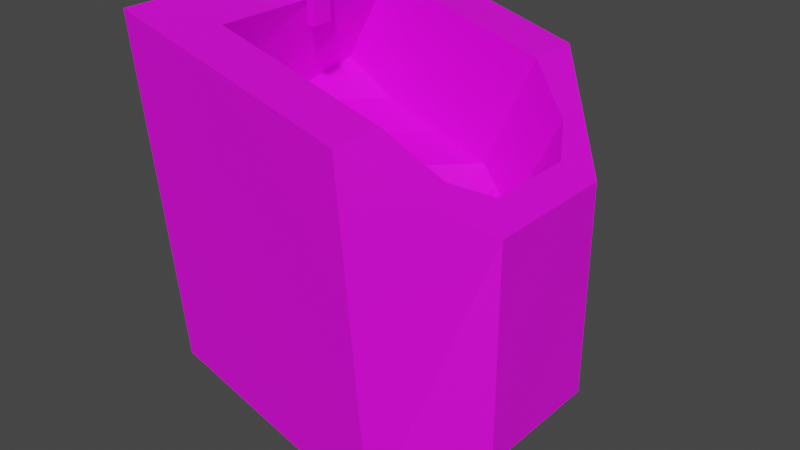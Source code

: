 # Source: urinal.blend  (saved by Blender 3.4.6; exported with 4.5.12 LTS)
import bpy
from mathutils import Matrix  # noqa: F401  (used for matrix-valued properties, if any)

bpy.ops.wm.read_factory_settings(use_empty=True)
scene = bpy.context.scene
scene.name = 'Scene'

# ---- collections
col_collection = bpy.data.collections.new('Collection'); scene.collection.children.link(col_collection)

# ---- images (referenced by path relative to the original .blend; pixels are not part of the script)
import os
ASSET_DIR = os.environ.get("B2B_ASSET_DIR", "")  # directory of the original .blend (textures are referenced by path, not embedded)
HERE = os.path.dirname(os.path.abspath(__file__))  # packed textures are extracted next to this script under _unpacked/

def load_image(name, relpath, width, height, colorspace="sRGB"):
    """Load a texture the original file referenced (path relative to the .blend, or extracted next to this script)."""
    p = next((c for c in (os.path.join(HERE, relpath), os.path.join(ASSET_DIR, relpath)) if relpath and os.path.exists(c)), "")
    if p:
        img = bpy.data.images.load(p, check_existing=True)
        img.name = name
    else:  # same state as the original file: an image datablock whose file is absent (Cycles renders it pink)
        img = bpy.data.images.new(name, width, height)
        img.source = "FILE"
        img.filepath = "//" + (relpath or name)
    img.colorspace_settings.name = colorspace
    return img
img_urinal = load_image('urinal', 'urinal.png', 1024, 1024, 'sRGB')

# ---- materials (node trees are filled in below, after node groups)
mat_material = bpy.data.materials.new('Material')
mat_material.alpha_threshold = 0.0
mat_material.use_transparent_shadow = False
mat_material.roughness = 0.5
mat_material.line_color = (0.0, 0.0, 0.0, 1.0)

# ---- material node trees
mat_material.use_nodes = True; mat_material.node_tree.nodes.clear()
_N = mat_material.node_tree.nodes; _L = mat_material.node_tree.links
n0 = _N.new('ShaderNodeOutputMaterial'); n0.name = 'Material Output'; n0.location = (300, 300)
n1 = _N.new('ShaderNodeBsdfPrincipled'); n1.name = 'Principled BSDF'; n1.location = (10, 300)
n1.distribution = 'GGX'
n1.subsurface_method = 'RANDOM_WALK_SKIN'
n1.inputs[3].default_value = 1.45
n1.inputs[27].default_value = (0.0, 0.0, 0.0, 1.0)
n1.inputs[28].default_value = 1.0
n2 = _N.new('ShaderNodeTexImage'); n2.name = 'Image Texture'; n2.location = (-280, 280)
n2.image = img_urinal
_L.new(n1.outputs[0], n0.inputs[0])
_L.new(n2.outputs[0], n1.inputs[0])
n0.is_active_output = True

# ---- world
world_world = bpy.data.worlds.new('World'); scene.world = world_world
world_world.use_nodes = True; world_world.node_tree.nodes.clear()
_N = world_world.node_tree.nodes; _L = world_world.node_tree.links
n0 = _N.new('ShaderNodeOutputWorld'); n0.name = 'World Output'; n0.location = (300, 300)
n1 = _N.new('ShaderNodeBackground'); n1.name = 'Background'; n1.location = (10, 300)
n1.inputs[0].default_value = (0.05088, 0.05088, 0.05088, 1.0)
_L.new(n1.outputs[0], n0.inputs[0])
n0.is_active_output = True
world_world.color = (0.05088, 0.05088, 0.05088)
world_world.use_sun_shadow = False
world_world.sun_shadow_jitter_overblur = 0.0

# ---- meshes
me_cube = bpy.data.meshes.new('Cube')
me_cube.from_pydata([(0.7164, -0.7164, 0.5936), (0.7164, 0.7164, 0.5936), (-1.0, 0.0, 1.0), (-1.0, 1.0, 1.0), (-1.0, 0.7575, -0.4039), (-1.0, -1.0, 1.0), (-1.0, -0.7883, -0.4039), (0.4327, 1.0, 0.7546), (1.0, 0.4327, 0.4327), (1.0, 0.4327, -0.4327), (0.4327, 0.7575, -0.7001), (1.0, -0.4327, 0.4327), (0.4327, -1.0, 0.7546), (1.0, -0.4327, -0.4327), (0.4327, -0.7883, -0.7001), (1.0, 0.0, 0.4327), (-0.2836, 1.0, 0.8773), (-0.2836, -1.0, 0.8773), (1.0, -0.2164, 0.4327), (0.8582, 0.0, 0.5132), (0.8582, -0.5745, 0.5132), (0.5745, 0.8582, 0.6741), (-0.6418, -1.0, 0.9386), (-1.0, -0.5, 1.0), (-1.0, 0.5, 1.0), (-0.6418, 1.0, 0.9386), (0.4327, 0.6597, 0.7546), (0.8582, 0.5745, 0.5132), (0.5745, -0.8582, 0.6741), (0.4327, -0.6621, 0.7546), (1.0, 0.2164, 0.4327), (0.07453, 1.0, 0.8159), (0.07453, -1.0, 0.8159), (0.7164, 0.5178, 0.5936), (0.7164, -0.5203, 0.5936), (-0.2836, -0.6621, 0.8773), (-0.2836, 0.6597, 0.8773), (-0.6418, 0.0, 0.9386), (-0.6418, 0.6597, 0.9386), (0.07453, 0.6597, 0.8159), (0.07453, -0.6621, 0.8159), (0.5745, -0.5912, 0.6741), (0.5745, 0.5888, 0.6741), (0.8582, -0.2873, 0.5132), (-0.6418, -0.6621, 0.9386), (0.8582, 0.2873, 0.5132), (0.1089, 0.6597, 0.2884), (0.1089, 0.0, 0.1856), (0.2507, 0.0, 0.1297), (0.3925, 0.0, 0.1269), (0.3925, -0.5203, 0.1577), (-0.6075, 0.6597, 0.4413), (-0.6075, 0.0, 0.4149), (-0.2493, 0.0, 0.3535), (-0.9656, 0.0, 0.5027), (0.5344, 0.0, 0.0772), (0.1089, -0.6621, 0.2884), (0.3925, 0.5178, 0.1577), (-0.6075, -0.6621, 0.4413), (-0.9656, 0.6597, 0.5685), (-0.2493, 0.6597, 0.3535), (-0.2493, -0.6621, 0.3535), (0.2507, -0.5912, 0.2324), (0.2507, 0.5888, 0.2324), (0.5344, -0.2873, 0.1431), (-0.9656, -0.6621, 0.5685), (0.5344, 0.2873, 0.1431), (0.2308, 0.08738, 0.1329), (0.2308, 0.08738, 0.1609), (0.2479, 0.0857, 0.1329), (0.247, 0.0857, 0.1573), (0.2643, 0.08073, 0.1329), (0.2625, 0.08073, 0.154), (0.2794, 0.07266, 0.1329), (0.2768, 0.07266, 0.1509), (0.2926, 0.06179, 0.1329), (0.2893, 0.06179, 0.1481), (0.3035, 0.04855, 0.1329), (0.2996, 0.04855, 0.1459), (0.3116, 0.03344, 0.1329), (0.3073, 0.03344, 0.1442), (0.3165, 0.01705, 0.1329), (0.312, 0.01705, 0.1432), (0.3182, 1.158e-09, 0.1329), (0.3136, 1.158e-09, 0.1429), (0.3165, -0.01705, 0.1329), (0.312, -0.01705, 0.1432), (0.3116, -0.03344, 0.1329), (0.3073, -0.03344, 0.1442), (0.3035, -0.04855, 0.1329), (0.2996, -0.04855, 0.1459), (0.2926, -0.06179, 0.1329), (0.2893, -0.06179, 0.1481), (0.2794, -0.07266, 0.1329), (0.2768, -0.07266, 0.1509), (0.2643, -0.08073, 0.1329), (0.2625, -0.08073, 0.154), (0.2479, -0.0857, 0.1329), (0.247, -0.0857, 0.1573), (0.2308, -0.08738, 0.1329), (0.2308, -0.08738, 0.1609), (0.2138, -0.0857, 0.1329), (0.2147, -0.0857, 0.1644), (0.1974, -0.08073, 0.1329), (0.1992, -0.08073, 0.1677), (0.1823, -0.07266, 0.1329), (0.1849, -0.07266, 0.1709), (0.169, -0.06179, 0.1329), (0.1723, -0.06179, 0.1736), (0.1582, -0.04855, 0.1329), (0.1621, -0.04855, 0.1758), (0.1501, -0.03344, 0.1329), (0.1544, -0.03344, 0.1775), (0.1451, -0.01705, 0.1329), (0.1497, -0.01705, 0.1785), (0.1435, 1.158e-09, 0.1329), (0.1481, 1.158e-09, 0.1789), (0.1451, 0.01705, 0.1329), (0.1497, 0.01705, 0.1785), (0.1501, 0.03344, 0.1329), (0.1544, 0.03344, 0.1775), (0.1582, 0.04855, 0.1329), (0.1621, 0.04855, 0.1758), (0.169, 0.06179, 0.1329), (0.1723, 0.06179, 0.1736), (0.1823, 0.07266, 0.1329), (0.1849, 0.07266, 0.1709), (0.1974, 0.08073, 0.1329), (0.1992, 0.08073, 0.1677), (0.2138, 0.0857, 0.1329), (0.2147, 0.0857, 0.1644), (-0.768, -0.06295, 0.9384), (-0.768, -0.06295, 1.019), (-0.768, 0.06295, 0.9384), (-0.768, 0.06295, 1.019), (-0.6421, -0.06295, 0.9384), (-0.6421, -0.06295, 1.019), (-0.6421, 0.06295, 0.9384), (-0.6421, 0.06295, 1.019), (-0.768, 0.0, 1.019), (-0.7051, 0.06295, 1.019), (-0.6421, 0.0, 1.019), (-0.7051, -0.06295, 1.019), (-0.768, 0.03147, 1.019), (-0.6736, 0.06295, 1.019), (-0.6421, -0.03147, 1.019), (-0.7365, -0.06295, 1.019), (-0.768, -0.03147, 1.019), (-0.7365, 0.06295, 1.019), (-0.6421, 0.03147, 1.019), (-0.6736, -0.06295, 1.019), (-0.7051, -0.03147, 1.019), (-0.7051, 0.03147, 1.019), (-0.6736, 0.0, 1.019), (-0.7365, 0.0, 1.019), (-0.7365, 0.03147, 1.019), (-0.6736, 0.03147, 1.019), (-0.6736, -0.03147, 1.019), (-0.7365, -0.03147, 1.019), (-0.7051, 0.03147, 1.033), (-0.7365, 0.0, 1.033), (-0.7051, -0.03147, 1.033), (-0.6736, 0.0, 1.033), (-0.7365, 0.03147, 1.033), (-0.6736, 0.03147, 1.033), (-0.6736, -0.03147, 1.033), (-0.7365, -0.03147, 1.033), (-0.6181, 0.06295, 1.019), (-0.6181, 0.06295, 0.9384), (-0.6181, -0.06295, 0.9384), (-0.6181, -0.03147, 1.019), (-0.6181, -0.06295, 1.019), (-0.6181, 0.03147, 1.019), (-0.6181, 0.0, 1.019), (-0.6421, 0.03147, 1.019), (-0.6421, 0.0, 1.019), (-0.6421, -0.03147, 1.019), (-0.6181, 0.03147, 1.019), (-0.6181, 0.0, 1.019), (-0.6181, -0.03147, 1.019), (-0.5575, 0.06295, 1.019), (-0.5575, 0.06295, 0.9384), (-0.5575, -0.06295, 0.9384), (-0.5575, -0.03147, 1.019), (-0.5575, -0.06295, 1.019), (-0.5575, 0.03147, 1.019), (-0.5575, 0.0, 1.019), (-0.6181, -0.06295, 0.8529), (-0.6181, 0.06295, 0.8529), (-0.5575, -0.06295, 0.8529), (-0.5575, 0.06295, 0.8529)], [], [(4, 10, 14, 6), (45, 19, 15, 30), (6, 5, 23, 2, 24, 3, 4), (14, 12, 32, 17, 22, 5, 6), (44, 23, 5, 22), (9, 8, 30, 15, 18, 11, 13), (8, 9, 10, 7, 21, 1, 27), (12, 14, 13, 11, 20, 0, 28), (43, 20, 11, 18), (14, 10, 9, 13), (4, 3, 25, 16, 31, 7, 10), (35, 40, 61, 58), (41, 28, 0, 34), (40, 35, 17, 32), (37, 44, 65, 54), (38, 24, 2, 37), (40, 29, 56, 61), (16, 25, 38, 36), (25, 3, 24, 38), (42, 26, 46, 63), (7, 31, 39, 26), (31, 16, 36, 39), (29, 40, 32, 12), (36, 38, 59, 51), (19, 45, 66, 55), (33, 42, 63, 57), (38, 37, 54, 59), (29, 12, 28, 41), (21, 42, 33, 1), (7, 26, 42, 21), (43, 19, 55, 64), (19, 43, 18, 15), (39, 36, 51, 60), (34, 0, 20, 43), (35, 44, 22, 17), (45, 33, 57, 66), (37, 2, 23, 44), (27, 45, 30, 8), (1, 33, 45, 27), (34, 43, 64, 50), (63, 48, 49, 57), (60, 51, 52, 53), (51, 59, 54, 52), (46, 60, 53, 47), (47, 53, 61, 56), (53, 52, 58, 61), (48, 62, 50, 49), (47, 56, 62, 48), (46, 47, 48, 63), (49, 50, 64, 55), (52, 54, 65, 58), (57, 49, 55, 66), (44, 35, 58, 65), (41, 34, 50, 62), (29, 41, 62, 56), (26, 39, 60, 46), (67, 68, 70, 69), (69, 70, 72, 71), (71, 72, 74, 73), (73, 74, 76, 75), (75, 76, 78, 77), (77, 78, 80, 79), (79, 80, 82, 81), (81, 82, 84, 83), (83, 84, 86, 85), (85, 86, 88, 87), (87, 88, 90, 89), (89, 90, 92, 91), (91, 92, 94, 93), (93, 94, 96, 95), (95, 96, 98, 97), (97, 98, 100, 99), (99, 100, 102, 101), (101, 102, 104, 103), (103, 104, 106, 105), (105, 106, 108, 107), (107, 108, 110, 109), (109, 110, 112, 111), (111, 112, 114, 113), (113, 114, 116, 115), (115, 116, 118, 117), (117, 118, 120, 119), (119, 120, 122, 121), (121, 122, 124, 123), (123, 124, 126, 125), (125, 126, 128, 127), (70, 68, 130, 128, 126, 124, 122, 120, 118, 116, 114, 112, 110, 108, 106, 104, 102, 100, 98, 96, 94, 92, 90, 88, 86, 84, 82, 80, 78, 76, 74, 72), (127, 128, 130, 129), (129, 130, 68, 67), (67, 69, 71, 73, 75, 77, 79, 81, 83, 85, 87, 89, 91, 93, 95, 97, 99, 101, 103, 105, 107, 109, 111, 113, 115, 117, 119, 121, 123, 125, 127, 129), (131, 132, 147, 139, 143, 134, 133), (133, 134, 148, 140, 144, 138, 137), (136, 135, 169, 171), (135, 136, 150, 142, 146, 132, 131), (133, 137, 135, 131), (152, 155, 163, 159, 164, 156), (157, 153, 156, 164, 162, 165), (157, 151, 158, 146, 142, 150, 136, 145, 141, 149, 138, 144, 140, 148, 155, 152, 156, 153), (151, 157, 165, 161, 166, 158), (155, 154, 158, 166, 160, 163), (164, 159, 163, 160, 166, 161, 165, 162), (147, 132, 146, 158, 154, 155, 148, 134, 143, 139), (173, 170, 183, 186), (135, 137, 168, 169), (149, 141, 175, 174), (138, 149, 172, 167), (170, 173, 178, 179), (145, 136, 171, 170), (137, 138, 167, 168), (174, 175, 178, 177), (175, 176, 179, 178), (141, 145, 176, 175), (173, 172, 177, 178), (145, 170, 179, 176), (172, 149, 174, 177), (181, 180, 185, 186, 183, 184, 182), (171, 169, 182, 184), (181, 182, 189, 190), (167, 172, 185, 180), (172, 173, 186, 185), (170, 171, 184, 183), (168, 167, 180, 181), (187, 188, 190, 189), (169, 168, 188, 187), (168, 181, 190, 188), (182, 169, 187, 189)])
_uv = me_cube.uv_layers.new(name='UVMap')
_uv.uv.foreach_set('vector', [0.3831, 0.7548, 0.3831, 0.5128, 0.6465, 0.5128, 0.6465, 0.7548, 0.2334, 0.04078, 0.1845, 0.04078, 0.1845, 0.01414, 0.2213, 0.01414, 0.8936, 0.3188, 0.6549, 0.3548, 0.6549, 0.2697, 0.6549, 0.1845, 0.6549, 0.09931, 0.6549, 0.01414, 0.8936, 0.05544, 0.3831, 0.09891, 0.6266, 0.1389, 0.6266, 0.2007, 0.6266, 0.2625, 0.6266, 0.3244, 0.6266, 0.3862, 0.3916, 0.3477, 0.07169, 0.3061, 0.09931, 0.3679, 0.01414, 0.3679, 0.01414, 0.3061, 0.5268, 0.9305, 0.3831, 0.9305, 0.3831, 0.8936, 0.3831, 0.8568, 0.3831, 0.8199, 0.3831, 0.783, 0.5268, 0.783, 0.2217, 0.7435, 0.07638, 0.7683, 0.01414, 0.6833, 0.2576, 0.6435, 0.2486, 0.6685, 0.2396, 0.6935, 0.2306, 0.7185, 0.6266, 0.1389, 0.3831, 0.09891, 0.4455, 0.01414, 0.5908, 0.03887, 0.5998, 0.06387, 0.6087, 0.08886, 0.6177, 0.1139, 0.1356, 0.04078, 0.08662, 0.04078, 0.1108, 0.01414, 0.1476, 0.01414, 0.6465, 0.5128, 0.3831, 0.5128, 0.4385, 0.4145, 0.5859, 0.4145, 0.02265, 0.4344, 0.2576, 0.3962, 0.2576, 0.458, 0.2576, 0.5199, 0.2576, 0.5817, 0.2576, 0.6435, 0.01414, 0.6833, 0.8164, 0.8887, 0.8097, 0.8272, 0.9006, 0.8586, 0.903, 0.9213, 0.08377, 0.09407, 0.0383, 0.09407, 0.06246, 0.06742, 0.09585, 0.06742, 0.07169, 0.1825, 0.07169, 0.2443, 0.01414, 0.2443, 0.01414, 0.1825, 0.2858, 0.509, 0.2858, 0.3962, 0.3434, 0.3962, 0.3438, 0.509, 0.2969, 0.3061, 0.2697, 0.3679, 0.1845, 0.3679, 0.1845, 0.3061, 0.8097, 0.8272, 0.803, 0.7657, 0.8945, 0.797, 0.9006, 0.8586, 0.3548, 0.2443, 0.3548, 0.3061, 0.2969, 0.3061, 0.2969, 0.2443, 0.3548, 0.3061, 0.3548, 0.3679, 0.2697, 0.3679, 0.2969, 0.3061, 0.6815, 0.9583, 0.6747, 0.9308, 0.7663, 0.8995, 0.769, 0.9259, 0.3548, 0.1207, 0.3548, 0.1825, 0.2969, 0.1825, 0.2969, 0.1207, 0.3548, 0.1825, 0.3548, 0.2443, 0.2969, 0.2443, 0.2969, 0.1825, 0.07169, 0.1207, 0.07169, 0.1825, 0.01414, 0.1825, 0.01414, 0.1207, 0.6882, 0.8078, 0.6949, 0.7464, 0.7707, 0.7106, 0.7747, 0.7752, 0.5674, 0.8713, 0.5674, 0.8223, 0.6335, 0.8223, 0.6447, 0.8713, 0.6882, 0.9859, 0.6815, 0.9583, 0.769, 0.9259, 0.7747, 0.9532, 0.2858, 0.6213, 0.2858, 0.509, 0.3438, 0.509, 0.3434, 0.6213, 0.07169, 0.1207, 0.01414, 0.1207, 0.0383, 0.09407, 0.08377, 0.09407, 0.3307, 0.09407, 0.2848, 0.09407, 0.2727, 0.06742, 0.3065, 0.06742, 0.3548, 0.1207, 0.2969, 0.1207, 0.2848, 0.09407, 0.3307, 0.09407, 0.5674, 0.9202, 0.5674, 0.8713, 0.6447, 0.8713, 0.6335, 0.9202, 0.1845, 0.04078, 0.1356, 0.04078, 0.1476, 0.01414, 0.1845, 0.01414, 0.6815, 0.8693, 0.6882, 0.8078, 0.7747, 0.7752, 0.7723, 0.8379, 0.09585, 0.06742, 0.06246, 0.06742, 0.08662, 0.04078, 0.1356, 0.04078, 0.07169, 0.2443, 0.07169, 0.3061, 0.01414, 0.3061, 0.01414, 0.2443, 0.5674, 0.8223, 0.5551, 0.783, 0.6324, 0.783, 0.6335, 0.8223, 0.1845, 0.3061, 0.1845, 0.3679, 0.09931, 0.3679, 0.07169, 0.3061, 0.2824, 0.04078, 0.2334, 0.04078, 0.2213, 0.01414, 0.2582, 0.01414, 0.3065, 0.06742, 0.2727, 0.06742, 0.2334, 0.04078, 0.2824, 0.04078, 0.5551, 0.9599, 0.5674, 0.9202, 0.6335, 0.9202, 0.6324, 0.9599, 0.8878, 0.4676, 0.7875, 0.4636, 0.7875, 0.4399, 0.8758, 0.4411, 0.8999, 0.5552, 0.8999, 0.618, 0.7875, 0.617, 0.7875, 0.5552, 0.8999, 0.618, 0.8999, 0.6824, 0.7875, 0.6798, 0.7875, 0.617, 0.8999, 0.4933, 0.8999, 0.5552, 0.7875, 0.5552, 0.7875, 0.4893, 0.7875, 0.4893, 0.7875, 0.5552, 0.6747, 0.5552, 0.6747, 0.4933, 0.7875, 0.5552, 0.7875, 0.617, 0.6747, 0.618, 0.6747, 0.5552, 0.7875, 0.4636, 0.6868, 0.4676, 0.6989, 0.4411, 0.7875, 0.4399, 0.7875, 0.4893, 0.6747, 0.4933, 0.6868, 0.4676, 0.7875, 0.4636, 0.8999, 0.4933, 0.7875, 0.4893, 0.7875, 0.4636, 0.8878, 0.4676, 0.7875, 0.4399, 0.6989, 0.4411, 0.7386, 0.417, 0.7875, 0.4145, 0.7875, 0.617, 0.7875, 0.6798, 0.6747, 0.6824, 0.6747, 0.618, 0.8758, 0.4411, 0.7875, 0.4399, 0.7875, 0.4145, 0.8365, 0.417, 0.8231, 0.9501, 0.8164, 0.8887, 0.903, 0.9213, 0.8989, 0.9859, 0.8097, 0.7382, 0.8164, 0.7106, 0.903, 0.7433, 0.8972, 0.7706, 0.803, 0.7657, 0.8097, 0.7382, 0.8972, 0.7706, 0.8945, 0.797, 0.6747, 0.9308, 0.6815, 0.8693, 0.7723, 0.8379, 0.7663, 0.8995, 0.3499, 0.7881, 0.3452, 0.7885, 0.3455, 0.7857, 0.3497, 0.7852, 0.3497, 0.7852, 0.3455, 0.7857, 0.3459, 0.7831, 0.3494, 0.7825, 0.3494, 0.7825, 0.3459, 0.7831, 0.3462, 0.7807, 0.3492, 0.78, 0.3492, 0.78, 0.3462, 0.7807, 0.3464, 0.7786, 0.349, 0.7778, 0.2229, 0.8673, 0.2203, 0.8673, 0.221, 0.865, 0.2233, 0.865, 0.2233, 0.865, 0.221, 0.865, 0.2216, 0.8625, 0.2236, 0.8625, 0.2236, 0.8625, 0.2216, 0.8625, 0.222, 0.8597, 0.2238, 0.8597, 0.2238, 0.8597, 0.222, 0.8597, 0.2221, 0.8568, 0.2239, 0.8568, 0.2239, 0.8568, 0.2221, 0.8568, 0.222, 0.8539, 0.2238, 0.8539, 0.2238, 0.8539, 0.222, 0.8539, 0.2216, 0.8511, 0.2236, 0.8511, 0.2236, 0.8511, 0.2216, 0.8511, 0.221, 0.8485, 0.2233, 0.8485, 0.2233, 0.8485, 0.221, 0.8485, 0.2203, 0.8462, 0.2229, 0.8462, 0.3454, 0.8271, 0.348, 0.8278, 0.3482, 0.8299, 0.3452, 0.8292, 0.3452, 0.8292, 0.3482, 0.8299, 0.3485, 0.8323, 0.345, 0.8317, 0.345, 0.8317, 0.3485, 0.8323, 0.3489, 0.835, 0.3447, 0.8345, 0.3447, 0.8345, 0.3489, 0.835, 0.3492, 0.8377, 0.3445, 0.8374, 0.3445, 0.8374, 0.3492, 0.8377, 0.3496, 0.8405, 0.3442, 0.8403, 0.3442, 0.8403, 0.3496, 0.8405, 0.35, 0.8433, 0.344, 0.8431, 0.344, 0.8431, 0.35, 0.8433, 0.3503, 0.8458, 0.3439, 0.8457, 0.3439, 0.8457, 0.3503, 0.8458, 0.3507, 0.848, 0.3437, 0.848, 0.3426, 0.6993, 0.3496, 0.6993, 0.3499, 0.7016, 0.3425, 0.7016, 0.3425, 0.7016, 0.3499, 0.7016, 0.3501, 0.7042, 0.3424, 0.7042, 0.3424, 0.7042, 0.3501, 0.7042, 0.3502, 0.707, 0.3424, 0.707, 0.3424, 0.707, 0.3502, 0.707, 0.3502, 0.7099, 0.3424, 0.7099, 0.3424, 0.7099, 0.3502, 0.7099, 0.3502, 0.7128, 0.3424, 0.7128, 0.3424, 0.7128, 0.3502, 0.7128, 0.3501, 0.7156, 0.3424, 0.7156, 0.3424, 0.7156, 0.3501, 0.7156, 0.3499, 0.7181, 0.3425, 0.7181, 0.3425, 0.7181, 0.3499, 0.7181, 0.3496, 0.7204, 0.3426, 0.7204, 0.3507, 0.7988, 0.3437, 0.7988, 0.3441, 0.7966, 0.3505, 0.7965, 0.3505, 0.7965, 0.3441, 0.7966, 0.3444, 0.794, 0.3504, 0.7938, 0.02708, 0.7965, 0.0299, 0.7965, 0.03268, 0.7971, 0.03529, 0.7982, 0.03764, 0.7998, 0.03964, 0.8018, 0.04121, 0.8043, 0.04229, 0.8069, 0.04284, 0.8098, 0.04284, 0.8127, 0.04229, 0.8156, 0.04121, 0.8183, 0.03964, 0.8207, 0.03764, 0.8228, 0.03529, 0.8244, 0.03268, 0.8256, 0.0299, 0.8262, 0.02708, 0.8262, 0.0243, 0.8256, 0.02169, 0.8245, 0.01934, 0.8229, 0.01734, 0.8209, 0.01577, 0.8184, 0.01469, 0.8158, 0.01414, 0.8129, 0.01414, 0.81, 0.01469, 0.8071, 0.01577, 0.8044, 0.01734, 0.802, 0.01934, 0.7999, 0.02169, 0.7983, 0.0243, 0.7971, 0.3504, 0.7938, 0.3444, 0.794, 0.3448, 0.7913, 0.3501, 0.791, 0.3501, 0.791, 0.3448, 0.7913, 0.3452, 0.7885, 0.3499, 0.7881, 0.3021, 0.7778, 0.305, 0.7784, 0.3077, 0.7795, 0.3101, 0.7811, 0.3121, 0.7832, 0.3138, 0.7856, 0.3149, 0.7883, 0.3155, 0.7912, 0.3155, 0.7941, 0.3149, 0.797, 0.3138, 0.7997, 0.3121, 0.8021, 0.3101, 0.8042, 0.3077, 0.8058, 0.305, 0.8069, 0.3021, 0.8075, 0.2992, 0.8075, 0.2963, 0.8069, 0.2936, 0.8058, 0.2912, 0.8042, 0.2891, 0.8021, 0.2875, 0.7997, 0.2864, 0.797, 0.2858, 0.7941, 0.2858, 0.7912, 0.2864, 0.7883, 0.2875, 0.7856, 0.2891, 0.7832, 0.2912, 0.7811, 0.2936, 0.7795, 0.2963, 0.7784, 0.2992, 0.7778, 0.2995, 0.8572, 0.2858, 0.8572, 0.2858, 0.8518, 0.2858, 0.8465, 0.2858, 0.8411, 0.2858, 0.8357, 0.2995, 0.8357, 0.3004, 0.6496, 0.3141, 0.6496, 0.3141, 0.655, 0.3141, 0.6603, 0.3141, 0.6657, 0.3141, 0.671, 0.3004, 0.671, 0.2859, 0.7352, 0.2996, 0.7352, 0.2995, 0.7392, 0.2859, 0.7392, 0.2996, 0.7352, 0.2859, 0.7352, 0.2859, 0.7298, 0.2859, 0.7244, 0.2859, 0.7191, 0.2859, 0.7137, 0.2996, 0.7137, 0.192, 0.7965, 0.192, 0.818, 0.1706, 0.818, 0.1706, 0.7965, 0.07112, 0.8651, 0.07112, 0.8597, 0.07354, 0.8597, 0.07354, 0.8651, 0.07354, 0.8705, 0.07112, 0.8704, 0.3461, 0.8763, 0.3461, 0.8817, 0.3461, 0.887, 0.3437, 0.887, 0.3437, 0.8817, 0.3437, 0.8763, 0.07648, 0.8158, 0.07648, 0.821, 0.07648, 0.8262, 0.07112, 0.8262, 0.07112, 0.821, 0.07112, 0.8158, 0.07112, 0.8106, 0.07648, 0.8106, 0.08184, 0.8106, 0.0872, 0.8106, 0.09256, 0.8106, 0.09256, 0.8158, 0.09256, 0.821, 0.09256, 0.8262, 0.0872, 0.8262, 0.0872, 0.821, 0.0872, 0.8158, 0.08184, 0.8158, 0.01414, 0.8598, 0.01414, 0.8544, 0.01656, 0.8544, 0.01656, 0.8598, 0.01656, 0.8652, 0.01414, 0.8652, 0.1233, 0.8523, 0.1233, 0.8577, 0.1233, 0.8631, 0.1208, 0.8631, 0.1208, 0.8577, 0.1208, 0.8523, 0.181, 0.861, 0.1758, 0.861, 0.1706, 0.861, 0.1706, 0.8557, 0.1706, 0.8503, 0.1758, 0.8503, 0.181, 0.8503, 0.181, 0.8557, 0.07648, 0.8315, 0.07112, 0.8315, 0.07112, 0.8262, 0.07648, 0.8262, 0.08184, 0.8262, 0.0872, 0.8262, 0.09256, 0.8262, 0.09256, 0.8315, 0.0872, 0.8315, 0.08184, 0.8315, 0.08184, 0.8066, 0.07648, 0.8066, 0.07648, 0.7965, 0.08184, 0.7965, 0.1706, 0.818, 0.192, 0.818, 0.192, 0.8221, 0.1706, 0.8221, 0.6549, 0.3831, 0.6549, 0.3831, 0.6549, 0.3831, 0.6549, 0.3831, 0.09256, 0.8106, 0.0872, 0.8106, 0.0872, 0.8066, 0.09256, 0.8066, 0.6549, 0.3831, 0.6549, 0.3831, 0.6549, 0.3831, 0.6549, 0.3831, 0.07648, 0.8106, 0.07112, 0.8106, 0.07112, 0.8066, 0.07648, 0.8066, 0.3004, 0.671, 0.3141, 0.671, 0.3141, 0.6751, 0.3004, 0.6751, 0.2562, 0.8462, 0.2562, 0.8516, 0.2522, 0.8516, 0.2522, 0.8462, 0.2562, 0.8516, 0.2562, 0.857, 0.2522, 0.857, 0.2522, 0.8516, 0.6549, 0.3831, 0.6549, 0.3831, 0.6549, 0.3831, 0.6549, 0.3831, 0.6549, 0.3831, 0.6549, 0.3831, 0.6549, 0.3831, 0.6549, 0.3831, 0.6549, 0.3831, 0.6549, 0.3831, 0.6549, 0.3831, 0.6549, 0.3831, 0.6549, 0.3831, 0.6549, 0.3831, 0.6549, 0.3831, 0.6549, 0.3831, 0.1423, 0.8107, 0.1423, 0.8241, 0.1369, 0.8241, 0.1316, 0.8241, 0.1262, 0.8241, 0.1208, 0.8241, 0.1208, 0.8107, 0.2859, 0.7392, 0.2995, 0.7392, 0.2995, 0.7496, 0.2858, 0.7496, 0.1423, 0.8107, 0.1208, 0.8107, 0.1208, 0.7965, 0.1423, 0.7965, 0.09256, 0.8066, 0.0872, 0.8066, 0.0872, 0.7965, 0.09256, 0.7965, 0.0872, 0.8066, 0.08184, 0.8066, 0.08184, 0.7965, 0.0872, 0.7965, 0.07648, 0.8066, 0.07112, 0.8066, 0.07112, 0.7965, 0.07648, 0.7965, 0.3004, 0.6751, 0.3141, 0.6751, 0.3141, 0.6855, 0.3004, 0.6855, 0.3527, 0.6496, 0.3527, 0.6711, 0.3424, 0.6711, 0.3424, 0.6496, 0.2203, 0.818, 0.2203, 0.7965, 0.2348, 0.7965, 0.2348, 0.818, 0.3004, 0.6751, 0.3004, 0.6855, 0.2859, 0.6855, 0.2858, 0.6751, 0.2995, 0.7496, 0.2995, 0.7392, 0.3141, 0.7392, 0.3141, 0.7496])
me_cube.materials.append(mat_material)
me_cube.use_mirror_vertex_groups = False
me_cube.use_paint_bone_selection = False
me_cube.use_paint_mask = True
me_cube.update()

# ---- objects
ob_cube = bpy.data.objects.new('Cube', me_cube)

# ---- transforms, parenting, visibility, modifiers, constraints
ob_cube.location = (0.0, 0.0, 0.0)
ob_cube.scale = (1.0, 1.0, 1.566)
ob_cube.lock_rotations_4d = False
ob_cube.empty_display_type = 'ARROWS'
ob_cube.lineart.crease_threshold = 0.0

# ---- collection membership
col_collection.objects.link(ob_cube)

# ---- scene / render settings (as saved in the file)
scene.frame_start = 1; scene.frame_end = 250; scene.frame_set(1)
scene.render.engine = 'BLENDER_EEVEE_NEXT'
scene.cycles.sampling_pattern = 'TABULATED_SOBOL'
scene.cycles.use_light_tree = False
scene.view_settings.view_transform = 'Filmic'
bpy.context.view_layer.update()

# ---- added for rendering (the .blend has no active camera and no usable light): camera, sun
cam_auto = bpy.data.cameras.new('AutoCamera')
cam_auto.lens = 50.0
cam_auto.sensor_width = 36.0
cam_auto.clip_end = 1000.0
ob_auto_camera = bpy.data.objects.new('AutoCamera', cam_auto)
scene.collection.objects.link(ob_auto_camera)
ob_auto_camera.location = (3.62639, -4.35167, 3.16171)
ob_auto_camera.rotation_euler = (1.09748, -7.21219e-08, 0.694738)
scene.camera = ob_auto_camera
light_auto_sun = bpy.data.lights.new('AutoSun', 'SUN')
light_auto_sun.energy = 3.0
light_auto_sun.angle = 0.0523599
ob_auto_sun = bpy.data.objects.new('AutoSun', light_auto_sun)
scene.collection.objects.link(ob_auto_sun)
ob_auto_sun.rotation_euler = (0.872665, 0.174533, 0.523599)
bpy.context.view_layer.update()
